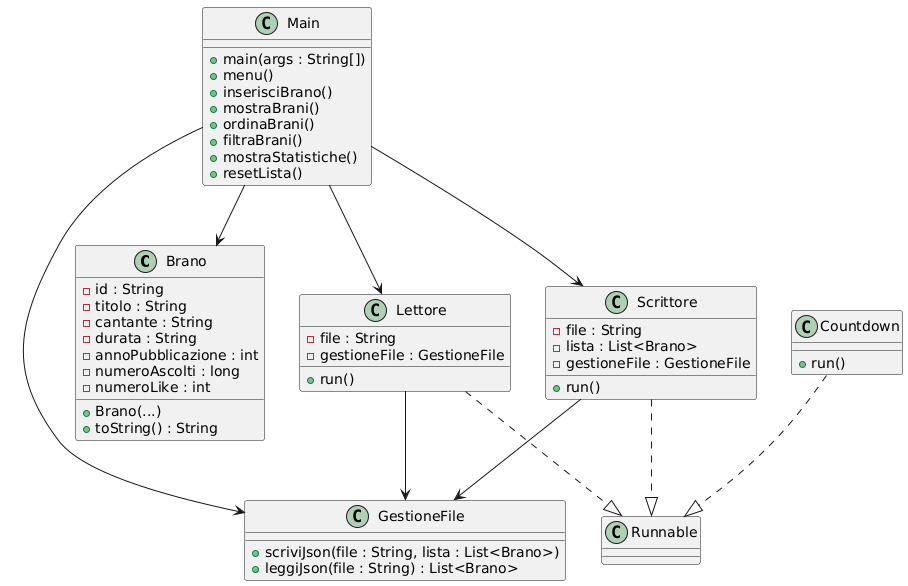

The diagram above was rendered by PlantUML. Its source (embedded in the PNG):
@startuml
class Brano {
  - id : String
  - titolo : String
  - cantante : String
  - durata : String
  - annoPubblicazione : int
  - numeroAscolti : long
  - numeroLike : int

  + Brano(...)
  + toString() : String
}

class GestioneFile {
  + scriviJson(file : String, lista : List<Brano>)
  + leggiJson(file : String) : List<Brano>
}

class Scrittore {
  - file : String
  - lista : List<Brano>
  - gestioneFile : GestioneFile

  + run()
}

class Lettore {
  - file : String
  - gestioneFile : GestioneFile

  + run()
}

class Countdown {
  + run()
}

class Main {
  + main(args : String[])
  + menu()
  + inserisciBrano()
  + mostraBrani()
  + ordinaBrani()
  + filtraBrani()
  + mostraStatistiche()
  + resetLista()
}

Scrittore ..|> Runnable
Lettore ..|> Runnable
Countdown ..|> Runnable

Main --> Brano
Main --> GestioneFile
Main --> Scrittore
Main --> Lettore

Scrittore --> GestioneFile
Lettore --> GestioneFile
@enduml